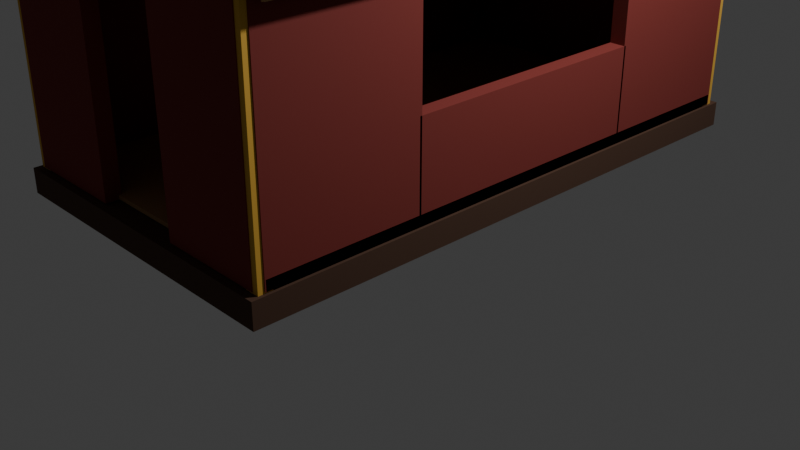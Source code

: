 # Source: kibitka-body.blend  (saved by Blender 5.3.31; exported with 4.5.12 LTS)
import bpy
from mathutils import Matrix  # noqa: F401  (used for matrix-valued properties, if any)

bpy.ops.wm.read_factory_settings(use_empty=True)
scene = bpy.context.scene
scene.name = 'Scene'

# ---- collections
col_collection = bpy.data.collections.new('Collection'); scene.collection.children.link(col_collection)
col_x = bpy.data.collections.new('Корпус'); scene.collection.children.link(col_x)

# ---- materials (node trees are filled in below, after node groups)
mat_dark = bpy.data.materials.new('dark')
mat_dark.use_backface_culling = True
mat_dark.diffuse_color = (0.06848, 0.02956, 0.01444, 1.0)
mat_body = bpy.data.materials.new('body')
mat_body.use_backface_culling = True
mat_body.diffuse_color = (0.1946, 0.02315, 0.01764, 1.0)
mat_trim = bpy.data.materials.new('trim')
mat_trim.use_backface_culling = True
mat_trim.diffuse_color = (0.6867, 0.3916, 0.05127, 1.0)
mat_roof2 = bpy.data.materials.new('roof2')
mat_roof2.use_backface_culling = True
mat_roof2.diffuse_color = (0.02732, 0.08438, 0.05781, 1.0)
mat_roof = bpy.data.materials.new('roof')
mat_roof.use_backface_culling = True
mat_roof.diffuse_color = (0.02315, 0.06848, 0.04817, 1.0)
mat_inside = bpy.data.materials.new('inside')
mat_inside.use_backface_culling = True
mat_inside.diffuse_color = (0.5776, 0.3231, 0.1441, 1.0)
mat_floor = bpy.data.materials.new('floor')
mat_floor.use_backface_culling = True
mat_floor.diffuse_color = (0.3515, 0.1946, 0.08022, 1.0)

# ---- material node trees
mat_dark.use_nodes = True; mat_dark.node_tree.nodes.clear()
_N = mat_dark.node_tree.nodes; _L = mat_dark.node_tree.links
n0 = _N.new('ShaderNodeBsdfPrincipled'); n0.name = 'Principled BSDF'; n0.location = (-200, 100)
n0.inputs[0].default_value = (0.06848, 0.02956, 0.01444, 1.0)
n0.inputs[2].default_value = 0.9
n0.inputs[10].default_value = 0.005
n1 = _N.new('ShaderNodeOutputMaterial'); n1.name = 'Material Output'; n1.location = (200, 100)
_L.new(n0.outputs[0], n1.inputs[0])
n1.is_active_output = True
mat_body.use_nodes = True; mat_body.node_tree.nodes.clear()
_N = mat_body.node_tree.nodes; _L = mat_body.node_tree.links
n0 = _N.new('ShaderNodeBsdfPrincipled'); n0.name = 'Principled BSDF'; n0.location = (-200, 100)
n0.inputs[0].default_value = (0.1946, 0.02315, 0.01764, 1.0)
n0.inputs[2].default_value = 0.9
n0.inputs[10].default_value = 0.005
n1 = _N.new('ShaderNodeOutputMaterial'); n1.name = 'Material Output'; n1.location = (200, 100)
_L.new(n0.outputs[0], n1.inputs[0])
n1.is_active_output = True
mat_trim.use_nodes = True; mat_trim.node_tree.nodes.clear()
_N = mat_trim.node_tree.nodes; _L = mat_trim.node_tree.links
n0 = _N.new('ShaderNodeBsdfPrincipled'); n0.name = 'Principled BSDF'; n0.location = (-200, 100)
n0.inputs[0].default_value = (0.6867, 0.3916, 0.05127, 1.0)
n0.inputs[2].default_value = 0.9
n0.inputs[10].default_value = 0.005
n1 = _N.new('ShaderNodeOutputMaterial'); n1.name = 'Material Output'; n1.location = (200, 100)
_L.new(n0.outputs[0], n1.inputs[0])
n1.is_active_output = True
mat_roof2.use_nodes = True; mat_roof2.node_tree.nodes.clear()
_N = mat_roof2.node_tree.nodes; _L = mat_roof2.node_tree.links
n0 = _N.new('ShaderNodeBsdfPrincipled'); n0.name = 'Principled BSDF'; n0.location = (-200, 100)
n0.inputs[0].default_value = (0.02732, 0.08438, 0.05781, 1.0)
n0.inputs[2].default_value = 0.9
n0.inputs[10].default_value = 0.005
n1 = _N.new('ShaderNodeOutputMaterial'); n1.name = 'Material Output'; n1.location = (200, 100)
_L.new(n0.outputs[0], n1.inputs[0])
n1.is_active_output = True
mat_roof.use_nodes = True; mat_roof.node_tree.nodes.clear()
_N = mat_roof.node_tree.nodes; _L = mat_roof.node_tree.links
n0 = _N.new('ShaderNodeBsdfPrincipled'); n0.name = 'Principled BSDF'; n0.location = (-200, 100)
n0.inputs[0].default_value = (0.02315, 0.06848, 0.04817, 1.0)
n0.inputs[2].default_value = 0.9
n0.inputs[10].default_value = 0.005
n1 = _N.new('ShaderNodeOutputMaterial'); n1.name = 'Material Output'; n1.location = (200, 100)
_L.new(n0.outputs[0], n1.inputs[0])
n1.is_active_output = True
mat_inside.use_nodes = True; mat_inside.node_tree.nodes.clear()
_N = mat_inside.node_tree.nodes; _L = mat_inside.node_tree.links
n0 = _N.new('ShaderNodeBsdfPrincipled'); n0.name = 'Principled BSDF'; n0.location = (-200, 100)
n0.inputs[0].default_value = (0.5776, 0.3231, 0.1441, 1.0)
n0.inputs[2].default_value = 0.9
n0.inputs[10].default_value = 0.005
n1 = _N.new('ShaderNodeOutputMaterial'); n1.name = 'Material Output'; n1.location = (200, 100)
_L.new(n0.outputs[0], n1.inputs[0])
n1.is_active_output = True
mat_floor.use_nodes = True; mat_floor.node_tree.nodes.clear()
_N = mat_floor.node_tree.nodes; _L = mat_floor.node_tree.links
n0 = _N.new('ShaderNodeBsdfPrincipled'); n0.name = 'Principled BSDF'; n0.location = (-200, 100)
n0.inputs[0].default_value = (0.3515, 0.1946, 0.08022, 1.0)
n0.inputs[2].default_value = 0.9
n0.inputs[10].default_value = 0.005
n1 = _N.new('ShaderNodeOutputMaterial'); n1.name = 'Material Output'; n1.location = (200, 100)
_L.new(n0.outputs[0], n1.inputs[0])
n1.is_active_output = True

# ---- world
world_world = bpy.data.worlds.new('World'); scene.world = world_world
world_world.use_nodes = True; world_world.node_tree.nodes.clear()
_N = world_world.node_tree.nodes; _L = world_world.node_tree.links
n0 = _N.new('ShaderNodeOutputWorld'); n0.name = 'World Output'; n0.location = (200, 100)
n1 = _N.new('ShaderNodeBackground'); n1.name = 'Background'; n1.location = (-200, 100)
n1.inputs[0].default_value = (0.05088, 0.05088, 0.05088, 1.0)
_L.new(n1.outputs[0], n0.inputs[0])
n0.is_active_output = True
world_world.color = (0.05088, 0.05088, 0.05088)
world_world.sun_shadow_jitter_overblur = 0.0

# ---- cameras
cam_camera = bpy.data.cameras.new('Camera')
cam_camera.clip_end = 100.0
cam_camera.ortho_scale = 7.314

# ---- lights
light_light = bpy.data.lights.new('Light', 'POINT')
light_light.energy = 1000.0
light_light.shadow_soft_size = 0.1

# ---- meshes
me_x = bpy.data.meshes.new('Днище')
me_x.from_pydata([(-1.65, 3.0, 0.685), (-1.65, -3.0, 0.685), (-1.65, 3.0, 0.935), (-1.65, -3.0, 0.935), (1.65, 3.0, 0.685), (1.65, -3.0, 0.685), (1.65, 3.0, 0.935), (1.65, -3.0, 0.935)], [], [(0, 1, 3, 2), (2, 3, 7, 6), (6, 7, 5, 4), (4, 5, 1, 0), (2, 6, 4, 0), (7, 3, 1, 5)])
me_x.materials.append(mat_dark)
me_x.update()
me_x_1 = bpy.data.meshes.new('Стены')
me_x_1.from_pydata([(1.47, 2.86, 0.95), (1.47, 1.29, 0.95), (1.47, 2.86, 3.775), (1.47, 1.29, 3.775), (1.63, 2.86, 0.95), (1.63, 1.29, 0.95), (1.63, 2.86, 3.775), (1.63, 1.29, 3.775), (1.47, 1.31, 0.95), (1.47, -1.31, 0.95), (1.47, 1.31, 1.9), (1.47, -1.31, 1.9), (1.63, 1.31, 0.95), (1.63, -1.31, 0.95), (1.63, 1.31, 1.9), (1.63, -1.31, 1.9), (1.47, 1.31, 3.0), (1.47, -1.31, 3.0), (1.47, 1.31, 3.775), (1.47, -1.31, 3.775), (1.63, 1.31, 3.0), (1.63, -1.31, 3.0), (1.63, 1.31, 3.775), (1.63, -1.31, 3.775), (1.47, -1.29, 0.95), (1.47, -2.86, 0.95), (1.47, -1.29, 3.775), (1.47, -2.86, 3.775), (1.63, -1.29, 0.95), (1.63, -2.86, 0.95), (1.63, -1.29, 3.775), (1.63, -2.86, 3.775), (-1.63, 2.86, 0.95), (-1.63, -2.86, 0.95), (-1.63, 2.86, 3.775), (-1.63, -2.86, 3.775), (-1.47, 2.86, 0.95), (-1.47, -2.86, 0.95), (-1.47, 2.86, 3.775), (-1.47, -2.86, 3.775), (-1.56, 2.93, 0.95), (-1.56, 2.77, 0.95), (-1.56, 2.93, 3.39), (-1.56, 2.77, 3.39), (1.56, 2.93, 0.95), (1.56, 2.77, 0.95), (1.56, 2.93, 3.39), (1.56, 2.77, 3.39), (-1.56, -2.77, 0.95), (-1.56, -2.93, 0.95), (-1.56, -2.77, 3.39), (-1.56, -2.93, 3.39), (-0.49, -2.77, 0.95), (-0.49, -2.93, 0.95), (-0.49, -2.77, 3.39), (-0.49, -2.93, 3.39), (-0.51, -2.77, 2.9), (-0.51, -2.93, 2.9), (-0.51, -2.77, 3.39), (-0.51, -2.93, 3.39), (0.51, -2.77, 2.9), (0.51, -2.93, 2.9), (0.51, -2.77, 3.39), (0.51, -2.93, 3.39), (0.49, -2.77, 0.95), (0.49, -2.93, 0.95), (0.49, -2.77, 3.39), (0.49, -2.93, 3.39), (1.56, -2.77, 0.95), (1.56, -2.93, 0.95), (1.56, -2.77, 3.39), (1.56, -2.93, 3.39)], [], [(0, 1, 3, 2), (2, 3, 7, 6), (6, 7, 5, 4), (4, 5, 1, 0), (2, 6, 4, 0), (7, 3, 1, 5), (8, 9, 11, 10), (10, 11, 15, 14), (14, 15, 13, 12), (12, 13, 9, 8), (10, 14, 12, 8), (15, 11, 9, 13), (16, 17, 19, 18), (18, 19, 23, 22), (22, 23, 21, 20), (20, 21, 17, 16), (18, 22, 20, 16), (23, 19, 17, 21), (24, 25, 27, 26), (26, 27, 31, 30), (30, 31, 29, 28), (28, 29, 25, 24), (26, 30, 28, 24), (31, 27, 25, 29), (32, 33, 35, 34), (34, 35, 39, 38), (38, 39, 37, 36), (36, 37, 33, 32), (34, 38, 36, 32), (39, 35, 33, 37), (40, 41, 43, 42), (42, 43, 47, 46), (46, 47, 45, 44), (44, 45, 41, 40), (42, 46, 44, 40), (47, 43, 41, 45), (48, 49, 51, 50), (50, 51, 55, 54), (54, 55, 53, 52), (52, 53, 49, 48), (50, 54, 52, 48), (55, 51, 49, 53), (56, 57, 59, 58), (58, 59, 63, 62), (62, 63, 61, 60), (60, 61, 57, 56), (58, 62, 60, 56), (63, 59, 57, 61), (64, 65, 67, 66), (66, 67, 71, 70), (70, 71, 69, 68), (68, 69, 65, 64), (66, 70, 68, 64), (71, 67, 65, 69)])
me_x_1.materials.append(mat_body)
me_x_1.update()
me_x_2 = bpy.data.meshes.new('Рейки')
me_x_2.from_pydata([(-1.62, 2.92, 0.9), (-1.62, 2.78, 0.9), (-1.62, 2.92, 3.3), (-1.62, 2.78, 3.3), (-1.48, 2.92, 0.9), (-1.48, 2.78, 0.9), (-1.48, 2.92, 3.3), (-1.48, 2.78, 3.3), (-1.62, -2.78, 0.9), (-1.62, -2.92, 0.9), (-1.62, -2.78, 3.3), (-1.62, -2.92, 3.3), (-1.48, -2.78, 0.9), (-1.48, -2.92, 0.9), (-1.48, -2.78, 3.3), (-1.48, -2.92, 3.3), (-1.63, 2.85, 0.95), (-1.63, -2.85, 0.95), (-1.63, 2.85, 1.05), (-1.63, -2.85, 1.05), (-1.57, 2.85, 0.95), (-1.57, -2.85, 0.95), (-1.57, 2.85, 1.05), (-1.57, -2.85, 1.05), (-1.63, 2.85, 3.2), (-1.63, -2.85, 3.2), (-1.63, 2.85, 3.3), (-1.63, -2.85, 3.3), (-1.57, 2.85, 3.2), (-1.57, -2.85, 3.2), (-1.57, 2.85, 3.3), (-1.57, -2.85, 3.3), (1.48, 2.92, 0.9), (1.48, 2.78, 0.9), (1.48, 2.92, 3.3), (1.48, 2.78, 3.3), (1.62, 2.92, 0.9), (1.62, 2.78, 0.9), (1.62, 2.92, 3.3), (1.62, 2.78, 3.3), (1.48, -2.78, 0.9), (1.48, -2.92, 0.9), (1.48, -2.78, 3.3), (1.48, -2.92, 3.3), (1.62, -2.78, 0.9), (1.62, -2.92, 0.9), (1.62, -2.78, 3.3), (1.62, -2.92, 3.3), (1.57, 2.85, 0.95), (1.57, -2.85, 0.95), (1.57, 2.85, 1.05), (1.57, -2.85, 1.05), (1.63, 2.85, 0.95), (1.63, -2.85, 0.95), (1.63, 2.85, 1.05), (1.63, -2.85, 1.05), (1.57, 2.85, 3.2), (1.57, -2.85, 3.2), (1.57, 2.85, 3.3), (1.57, -2.85, 3.3), (1.63, 2.85, 3.2), (1.63, -2.85, 3.2), (1.63, 2.85, 3.3), (1.63, -2.85, 3.3)], [], [(0, 1, 3, 2), (2, 3, 7, 6), (6, 7, 5, 4), (4, 5, 1, 0), (2, 6, 4, 0), (7, 3, 1, 5), (8, 9, 11, 10), (10, 11, 15, 14), (14, 15, 13, 12), (12, 13, 9, 8), (10, 14, 12, 8), (15, 11, 9, 13), (16, 17, 19, 18), (18, 19, 23, 22), (22, 23, 21, 20), (20, 21, 17, 16), (18, 22, 20, 16), (23, 19, 17, 21), (24, 25, 27, 26), (26, 27, 31, 30), (30, 31, 29, 28), (28, 29, 25, 24), (26, 30, 28, 24), (31, 27, 25, 29), (32, 33, 35, 34), (34, 35, 39, 38), (38, 39, 37, 36), (36, 37, 33, 32), (34, 38, 36, 32), (39, 35, 33, 37), (40, 41, 43, 42), (42, 43, 47, 46), (46, 47, 45, 44), (44, 45, 41, 40), (42, 46, 44, 40), (47, 43, 41, 45), (48, 49, 51, 50), (50, 51, 55, 54), (54, 55, 53, 52), (52, 53, 49, 48), (50, 54, 52, 48), (55, 51, 49, 53), (56, 57, 59, 58), (58, 59, 63, 62), (62, 63, 61, 60), (60, 61, 57, 56), (58, 62, 60, 56), (63, 59, 57, 61)])
me_x_2.materials.append(mat_trim)
me_x_2.update()
me_x_3 = bpy.data.meshes.new('Крыша')
me_x_3.from_pydata([(1.904, 3.1, 3.24), (1.904, -3.1, 3.24), (1.708, 3.1, 3.202), (1.708, -3.1, 3.202), (1.847, 3.1, 3.532), (1.847, -3.1, 3.532), (1.651, 3.1, 3.494), (1.651, -3.1, 3.494), (1.856, 3.1, 3.509), (1.856, -3.1, 3.509), (1.685, 3.1, 3.406), (1.685, -3.1, 3.406), (1.692, 3.1, 3.783), (1.692, -3.1, 3.783), (1.521, 3.1, 3.68), (1.521, -3.1, 3.68), (1.712, 3.1, 3.758), (1.712, -3.1, 3.758), (1.576, 3.1, 3.612), (1.576, -3.1, 3.612), (1.453, 3.1, 3.998), (1.453, -3.1, 3.998), (1.317, 3.1, 3.852), (1.317, -3.1, 3.852), (1.484, 3.1, 3.976), (1.484, -3.1, 3.976), (1.383, 3.1, 3.803), (1.383, -3.1, 3.803), (1.147, 3.1, 4.172), (1.147, -3.1, 4.172), (1.046, 3.1, 4.0), (1.046, -3.1, 4.0), (1.185, 3.1, 4.154), (1.185, -3.1, 4.154), (1.116, 3.1, 3.967), (1.116, -3.1, 3.967), (0.7872, 3.1, 4.3), (0.7872, -3.1, 4.3), (0.7184, 3.1, 4.112), (0.7184, -3.1, 4.112), (0.8304, 3.1, 4.288), (0.8304, -3.1, 4.288), (0.7904, 3.1, 4.092), (0.7904, -3.1, 4.092), (0.3911, 3.1, 4.378), (0.3911, -3.1, 4.378), (0.3511, 3.1, 4.182), (0.3511, -3.1, 4.182), (0.437, 3.1, 4.371), (0.437, -3.1, 4.371), (0.4239, 3.1, 4.172), (0.4239, -3.1, 4.172), (-0.02338, 3.1, 4.402), (-0.02338, -3.1, 4.402), (-0.03649, 3.1, 4.202), (-0.03649, -3.1, 4.202), (0.02338, 3.1, 4.402), (0.02338, -3.1, 4.402), (0.03649, 3.1, 4.202), (0.03649, -3.1, 4.202), (-0.437, 3.1, 4.371), (-0.437, -3.1, 4.371), (-0.4239, 3.1, 4.172), (-0.4239, -3.1, 4.172), (-0.3911, 3.1, 4.378), (-0.3911, -3.1, 4.378), (-0.3511, 3.1, 4.182), (-0.3511, -3.1, 4.182), (-0.8304, 3.1, 4.288), (-0.8304, -3.1, 4.288), (-0.7904, 3.1, 4.092), (-0.7904, -3.1, 4.092), (-0.7872, 3.1, 4.3), (-0.7872, -3.1, 4.3), (-0.7184, 3.1, 4.112), (-0.7184, -3.1, 4.112), (-1.185, 3.1, 4.154), (-1.185, -3.1, 4.154), (-1.116, 3.1, 3.967), (-1.116, -3.1, 3.967), (-1.147, 3.1, 4.172), (-1.147, -3.1, 4.172), (-1.046, 3.1, 4.0), (-1.046, -3.1, 4.0), (-1.484, 3.1, 3.976), (-1.484, -3.1, 3.976), (-1.383, 3.1, 3.803), (-1.383, -3.1, 3.803), (-1.453, 3.1, 3.998), (-1.453, -3.1, 3.998), (-1.317, 3.1, 3.852), (-1.317, -3.1, 3.852), (-1.712, 3.1, 3.758), (-1.712, -3.1, 3.758), (-1.576, 3.1, 3.612), (-1.576, -3.1, 3.612), (-1.692, 3.1, 3.783), (-1.692, -3.1, 3.783), (-1.521, 3.1, 3.68), (-1.521, -3.1, 3.68), (-1.856, 3.1, 3.509), (-1.856, -3.1, 3.509), (-1.685, 3.1, 3.406), (-1.685, -3.1, 3.406), (-1.847, 3.1, 3.532), (-1.847, -3.1, 3.532), (-1.651, 3.1, 3.494), (-1.651, -3.1, 3.494), (-1.904, 3.1, 3.24), (-1.904, -3.1, 3.24), (-1.708, 3.1, 3.202), (-1.708, -3.1, 3.202)], [], [(0, 1, 3, 2), (2, 3, 7, 6), (6, 7, 5, 4), (4, 5, 1, 0), (2, 6, 4, 0), (7, 3, 1, 5), (8, 9, 11, 10), (10, 11, 15, 14), (14, 15, 13, 12), (12, 13, 9, 8), (10, 14, 12, 8), (15, 11, 9, 13), (16, 17, 19, 18), (18, 19, 23, 22), (22, 23, 21, 20), (20, 21, 17, 16), (18, 22, 20, 16), (23, 19, 17, 21), (24, 25, 27, 26), (26, 27, 31, 30), (30, 31, 29, 28), (28, 29, 25, 24), (26, 30, 28, 24), (31, 27, 25, 29), (32, 33, 35, 34), (34, 35, 39, 38), (38, 39, 37, 36), (36, 37, 33, 32), (34, 38, 36, 32), (39, 35, 33, 37), (40, 41, 43, 42), (42, 43, 47, 46), (46, 47, 45, 44), (44, 45, 41, 40), (42, 46, 44, 40), (47, 43, 41, 45), (48, 49, 51, 50), (50, 51, 55, 54), (54, 55, 53, 52), (52, 53, 49, 48), (50, 54, 52, 48), (55, 51, 49, 53), (56, 57, 59, 58), (58, 59, 63, 62), (62, 63, 61, 60), (60, 61, 57, 56), (58, 62, 60, 56), (63, 59, 57, 61), (64, 65, 67, 66), (66, 67, 71, 70), (70, 71, 69, 68), (68, 69, 65, 64), (66, 70, 68, 64), (71, 67, 65, 69), (72, 73, 75, 74), (74, 75, 79, 78), (78, 79, 77, 76), (76, 77, 73, 72), (74, 78, 76, 72), (79, 75, 73, 77), (80, 81, 83, 82), (82, 83, 87, 86), (86, 87, 85, 84), (84, 85, 81, 80), (82, 86, 84, 80), (87, 83, 81, 85), (88, 89, 91, 90), (90, 91, 95, 94), (94, 95, 93, 92), (92, 93, 89, 88), (90, 94, 92, 88), (95, 91, 89, 93), (96, 97, 99, 98), (98, 99, 103, 102), (102, 103, 101, 100), (100, 101, 97, 96), (98, 102, 100, 96), (103, 99, 97, 101), (104, 105, 107, 106), (106, 107, 111, 110), (110, 111, 109, 108), (108, 109, 105, 104), (106, 110, 108, 104), (111, 107, 105, 109)])
me_x_3.polygons.foreach_set('material_index', [0, 0, 0, 0, 0, 0, 1, 1, 1, 1, 1, 1, 0, 0, 0, 0, 0, 0, 1, 1, 1, 1, 1, 1, 0, 0, 0, 0, 0, 0, 1, 1, 1, 1, 1, 1, 0, 0, 0, 0, 0, 0, 1, 1, 1, 1, 1, 1, 0, 0, 0, 0, 0, 0, 1, 1, 1, 1, 1, 1, 0, 0, 0, 0, 0, 0, 1, 1, 1, 1, 1, 1, 0, 0, 0, 0, 0, 0, 1, 1, 1, 1, 1, 1])
me_x_3.materials.append(mat_roof2)
me_x_3.materials.append(mat_roof)
me_x_3.update()
me_x_4 = bpy.data.meshes.new('Подшивка крыши')
me_x_4.from_pydata([(1.736, 2.8, 3.089), (1.736, -2.8, 3.089), (1.696, 2.8, 3.082), (1.696, -2.8, 3.082), (1.681, 2.8, 3.372), (1.681, -2.8, 3.372), (1.642, 2.8, 3.364), (1.642, -2.8, 3.364), (1.7, 2.8, 3.332), (1.7, -2.8, 3.332), (1.666, 2.8, 3.312), (1.666, -2.8, 3.312), (1.542, 2.8, 3.597), (1.542, -2.8, 3.597), (1.507, 2.8, 3.577), (1.507, -2.8, 3.577), (1.578, 2.8, 3.563), (1.578, -2.8, 3.563), (1.551, 2.8, 3.534), (1.551, -2.8, 3.534), (1.327, 2.8, 3.796), (1.327, -2.8, 3.796), (1.3, 2.8, 3.767), (1.3, -2.8, 3.767), (1.376, 2.8, 3.769), (1.376, -2.8, 3.769), (1.356, 2.8, 3.735), (1.356, -2.8, 3.735), (1.048, 2.8, 3.961), (1.048, -2.8, 3.961), (1.027, 2.8, 3.926), (1.027, -2.8, 3.926), (1.105, 2.8, 3.941), (1.105, -2.8, 3.941), (1.091, 2.8, 3.904), (1.091, -2.8, 3.904), (0.7168, 2.8, 4.083), (0.7168, -2.8, 4.083), (0.7031, 2.8, 4.046), (0.7031, -2.8, 4.046), (0.7799, 2.8, 4.071), (0.7799, -2.8, 4.071), (0.7719, 2.8, 4.031), (0.7719, -2.8, 4.031), (0.3505, 2.8, 4.158), (0.3505, -2.8, 4.158), (0.3425, 2.8, 4.119), (0.3425, -2.8, 4.119), (0.4168, 2.8, 4.152), (0.4168, -2.8, 4.152), (0.4142, 2.8, 4.112), (0.4142, -2.8, 4.112), (-0.03365, 2.8, 4.182), (-0.03365, -2.8, 4.182), (-0.03627, 2.8, 4.142), (-0.03627, -2.8, 4.142), (0.03365, 2.8, 4.182), (0.03365, -2.8, 4.182), (0.03627, 2.8, 4.142), (0.03627, -2.8, 4.142), (-0.4168, 2.8, 4.152), (-0.4168, -2.8, 4.152), (-0.4142, 2.8, 4.112), (-0.4142, -2.8, 4.112), (-0.3505, 2.8, 4.158), (-0.3505, -2.8, 4.158), (-0.3425, 2.8, 4.119), (-0.3425, -2.8, 4.119), (-0.7799, 2.8, 4.071), (-0.7799, -2.8, 4.071), (-0.7719, 2.8, 4.031), (-0.7719, -2.8, 4.031), (-0.7168, 2.8, 4.083), (-0.7168, -2.8, 4.083), (-0.7031, 2.8, 4.046), (-0.7031, -2.8, 4.046), (-1.105, 2.8, 3.941), (-1.105, -2.8, 3.941), (-1.091, 2.8, 3.904), (-1.091, -2.8, 3.904), (-1.048, 2.8, 3.961), (-1.048, -2.8, 3.961), (-1.027, 2.8, 3.926), (-1.027, -2.8, 3.926), (-1.376, 2.8, 3.769), (-1.376, -2.8, 3.769), (-1.356, 2.8, 3.735), (-1.356, -2.8, 3.735), (-1.327, 2.8, 3.796), (-1.327, -2.8, 3.796), (-1.3, 2.8, 3.767), (-1.3, -2.8, 3.767), (-1.578, 2.8, 3.563), (-1.578, -2.8, 3.563), (-1.551, 2.8, 3.534), (-1.551, -2.8, 3.534), (-1.542, 2.8, 3.597), (-1.542, -2.8, 3.597), (-1.507, 2.8, 3.577), (-1.507, -2.8, 3.577), (-1.7, 2.8, 3.332), (-1.7, -2.8, 3.332), (-1.666, 2.8, 3.312), (-1.666, -2.8, 3.312), (-1.681, 2.8, 3.372), (-1.681, -2.8, 3.372), (-1.642, 2.8, 3.364), (-1.642, -2.8, 3.364), (-1.736, 2.8, 3.089), (-1.736, -2.8, 3.089), (-1.696, 2.8, 3.082), (-1.696, -2.8, 3.082)], [], [(0, 1, 3, 2), (2, 3, 7, 6), (6, 7, 5, 4), (4, 5, 1, 0), (2, 6, 4, 0), (7, 3, 1, 5), (8, 9, 11, 10), (10, 11, 15, 14), (14, 15, 13, 12), (12, 13, 9, 8), (10, 14, 12, 8), (15, 11, 9, 13), (16, 17, 19, 18), (18, 19, 23, 22), (22, 23, 21, 20), (20, 21, 17, 16), (18, 22, 20, 16), (23, 19, 17, 21), (24, 25, 27, 26), (26, 27, 31, 30), (30, 31, 29, 28), (28, 29, 25, 24), (26, 30, 28, 24), (31, 27, 25, 29), (32, 33, 35, 34), (34, 35, 39, 38), (38, 39, 37, 36), (36, 37, 33, 32), (34, 38, 36, 32), (39, 35, 33, 37), (40, 41, 43, 42), (42, 43, 47, 46), (46, 47, 45, 44), (44, 45, 41, 40), (42, 46, 44, 40), (47, 43, 41, 45), (48, 49, 51, 50), (50, 51, 55, 54), (54, 55, 53, 52), (52, 53, 49, 48), (50, 54, 52, 48), (55, 51, 49, 53), (56, 57, 59, 58), (58, 59, 63, 62), (62, 63, 61, 60), (60, 61, 57, 56), (58, 62, 60, 56), (63, 59, 57, 61), (64, 65, 67, 66), (66, 67, 71, 70), (70, 71, 69, 68), (68, 69, 65, 64), (66, 70, 68, 64), (71, 67, 65, 69), (72, 73, 75, 74), (74, 75, 79, 78), (78, 79, 77, 76), (76, 77, 73, 72), (74, 78, 76, 72), (79, 75, 73, 77), (80, 81, 83, 82), (82, 83, 87, 86), (86, 87, 85, 84), (84, 85, 81, 80), (82, 86, 84, 80), (87, 83, 81, 85), (88, 89, 91, 90), (90, 91, 95, 94), (94, 95, 93, 92), (92, 93, 89, 88), (90, 94, 92, 88), (95, 91, 89, 93), (96, 97, 99, 98), (98, 99, 103, 102), (102, 103, 101, 100), (100, 101, 97, 96), (98, 102, 100, 96), (103, 99, 97, 101), (104, 105, 107, 106), (106, 107, 111, 110), (110, 111, 109, 108), (108, 109, 105, 104), (106, 110, 108, 104), (111, 107, 105, 109)])
me_x_4.materials.append(mat_inside)
me_x_4.update()
me_x_5 = bpy.data.meshes.new('Торцы под крышей')
me_x_5.from_pydata([(1.82, 2.91, 3.23), (1.804, 2.91, 3.37), (1.758, 2.91, 3.507), (1.681, 2.91, 3.639), (1.576, 2.91, 3.765), (1.444, 2.91, 3.881), (1.287, 2.91, 3.987), (1.108, 2.91, 4.079), (0.91, 2.91, 4.157), (0.6965, 2.91, 4.219), (0.4711, 2.91, 4.264), (0.2376, 2.91, 4.291), (1.114e-16, 2.91, 4.3), (-0.2376, 2.91, 4.291), (-0.4711, 2.91, 4.264), (-0.6965, 2.91, 4.219), (-0.91, 2.91, 4.157), (-1.108, 2.91, 4.079), (-1.287, 2.91, 3.987), (-1.444, 2.91, 3.881), (-1.576, 2.91, 3.765), (-1.681, 2.91, 3.639), (-1.758, 2.91, 3.507), (-1.804, 2.91, 3.37), (-1.82, 2.91, 3.23), (1.82, 2.79, 3.23), (1.804, 2.79, 3.37), (1.758, 2.79, 3.507), (1.681, 2.79, 3.639), (1.576, 2.79, 3.765), (1.444, 2.79, 3.881), (1.287, 2.79, 3.987), (1.108, 2.79, 4.079), (0.91, 2.79, 4.157), (0.6965, 2.79, 4.219), (0.4711, 2.79, 4.264), (0.2376, 2.79, 4.291), (1.114e-16, 2.79, 4.3), (-0.2376, 2.79, 4.291), (-0.4711, 2.79, 4.264), (-0.6965, 2.79, 4.219), (-0.91, 2.79, 4.157), (-1.108, 2.79, 4.079), (-1.287, 2.79, 3.987), (-1.444, 2.79, 3.881), (-1.576, 2.79, 3.765), (-1.681, 2.79, 3.639), (-1.758, 2.79, 3.507), (-1.804, 2.79, 3.37), (-1.82, 2.79, 3.23), (1.82, -2.91, 3.23), (1.804, -2.91, 3.37), (1.758, -2.91, 3.507), (1.681, -2.91, 3.639), (1.576, -2.91, 3.765), (1.444, -2.91, 3.881), (1.287, -2.91, 3.987), (1.108, -2.91, 4.079), (0.91, -2.91, 4.157), (0.6965, -2.91, 4.219), (0.4711, -2.91, 4.264), (0.2376, -2.91, 4.291), (1.114e-16, -2.91, 4.3), (-0.2376, -2.91, 4.291), (-0.4711, -2.91, 4.264), (-0.6965, -2.91, 4.219), (-0.91, -2.91, 4.157), (-1.108, -2.91, 4.079), (-1.287, -2.91, 3.987), (-1.444, -2.91, 3.881), (-1.576, -2.91, 3.765), (-1.681, -2.91, 3.639), (-1.758, -2.91, 3.507), (-1.804, -2.91, 3.37), (-1.82, -2.91, 3.23), (1.82, -2.79, 3.23), (1.804, -2.79, 3.37), (1.758, -2.79, 3.507), (1.681, -2.79, 3.639), (1.576, -2.79, 3.765), (1.444, -2.79, 3.881), (1.287, -2.79, 3.987), (1.108, -2.79, 4.079), (0.91, -2.79, 4.157), (0.6965, -2.79, 4.219), (0.4711, -2.79, 4.264), (0.2376, -2.79, 4.291), (1.114e-16, -2.79, 4.3), (-0.2376, -2.79, 4.291), (-0.4711, -2.79, 4.264), (-0.6965, -2.79, 4.219), (-0.91, -2.79, 4.157), (-1.108, -2.79, 4.079), (-1.287, -2.79, 3.987), (-1.444, -2.79, 3.881), (-1.576, -2.79, 3.765), (-1.681, -2.79, 3.639), (-1.758, -2.79, 3.507), (-1.804, -2.79, 3.37), (-1.82, -2.79, 3.23)], [], [(24, 23, 22, 21, 20, 19, 18, 17, 16, 15, 14, 13, 12, 11, 10, 9, 8, 7, 6, 5, 4, 3, 2, 1, 0), (25, 26, 27, 28, 29, 30, 31, 32, 33, 34, 35, 36, 37, 38, 39, 40, 41, 42, 43, 44, 45, 46, 47, 48, 49), (50, 51, 52, 53, 54, 55, 56, 57, 58, 59, 60, 61, 62, 63, 64, 65, 66, 67, 68, 69, 70, 71, 72, 73, 74), (99, 98, 97, 96, 95, 94, 93, 92, 91, 90, 89, 88, 87, 86, 85, 84, 83, 82, 81, 80, 79, 78, 77, 76, 75)])
me_x_5.polygons.foreach_set('material_index', [0, 1, 0, 1])
me_x_5.materials.append(mat_body)
me_x_5.materials.append(mat_inside)
me_x_5.update()
me_x_6 = bpy.data.meshes.new('Пол')
me_x_6.from_pydata([(-1.5, 2.8, 0.95), (-1.5, -2.8, 0.95), (-1.5, 2.8, 0.99), (-1.5, -2.8, 0.99), (1.5, 2.8, 0.95), (1.5, -2.8, 0.95), (1.5, 2.8, 0.99), (1.5, -2.8, 0.99)], [], [(0, 1, 3, 2), (2, 3, 7, 6), (6, 7, 5, 4), (4, 5, 1, 0), (2, 6, 4, 0), (7, 3, 1, 5)])
me_x_6.materials.append(mat_floor)
me_x_6.update()

# ---- objects
ob_light = bpy.data.objects.new('Light', light_light)
ob_camera = bpy.data.objects.new('Camera', cam_camera)
ob_x = bpy.data.objects.new('Днище', me_x)
ob_x_1 = bpy.data.objects.new('Стены', me_x_1)
ob_x_2 = bpy.data.objects.new('Рейки', me_x_2)
ob_x_3 = bpy.data.objects.new('Крыша', me_x_3)
ob_x_4 = bpy.data.objects.new('Подшивка крыши', me_x_4)
ob_x_5 = bpy.data.objects.new('Торцы под крышей', me_x_5)
ob_x_6 = bpy.data.objects.new('Пол', me_x_6)

# ---- transforms, parenting, visibility, modifiers, constraints
ob_light.location = (4.076, 1.005, 5.904)
ob_light.rotation_euler = (0.6503, 0.05522, 1.866)
ob_light.lock_rotations_4d = False
ob_light.empty_display_type = 'ARROWS'
ob_light.color = (0.0, 0.0, 0.0, 0.0)
ob_light.lineart.crease_threshold = 0.0
ob_camera.location = (7.359, -6.926, 4.958)
ob_camera.rotation_euler = (1.109, 0.0, 0.8149)
ob_camera.lock_rotations_4d = False
ob_camera.empty_display_type = 'ARROWS'
ob_camera.color = (0.0, 0.0, 0.0, 0.0)
ob_camera.display_type = 'WIRE'
ob_camera.lineart.crease_threshold = 0.0
ob_x.location = (0.0, 0.0, 0.0)
ob_x_1.location = (0.0, 0.0, 0.0)
ob_x_2.location = (0.0, 0.0, 0.0)
ob_x_3.location = (0.0, 0.0, 0.0)
ob_x_4.location = (0.0, 0.0, 0.0)
ob_x_5.location = (0.0, 0.0, 0.0)
ob_x_6.location = (0.0, 0.0, 0.0)

# ---- collection membership
col_collection.objects.link(ob_light)
col_collection.objects.link(ob_camera)
col_x.objects.link(ob_x)
col_x.objects.link(ob_x_1)
col_x.objects.link(ob_x_2)
col_x.objects.link(ob_x_3)
col_x.objects.link(ob_x_4)
col_x.objects.link(ob_x_5)
col_x.objects.link(ob_x_6)

# ---- scene / render settings (as saved in the file)
scene.camera = ob_camera
scene.frame_start = 1; scene.frame_end = 250; scene.frame_set(1)
scene.render.engine = 'BLENDER_EEVEE_NEXT'
scene.render.bake_bias = 0.0
scene.render.bake_samples = 0
scene.render.compositor_device = 'GPU'
scene.eevee.use_volume_custom_range = False
scene.eevee.fast_gi_thickness_near = 0.1
scene.eevee.fast_gi_thickness_far = 0.0
scene.eevee.ray_tracing_options.screen_trace_thickness = 0.1
bpy.context.view_layer.update()
